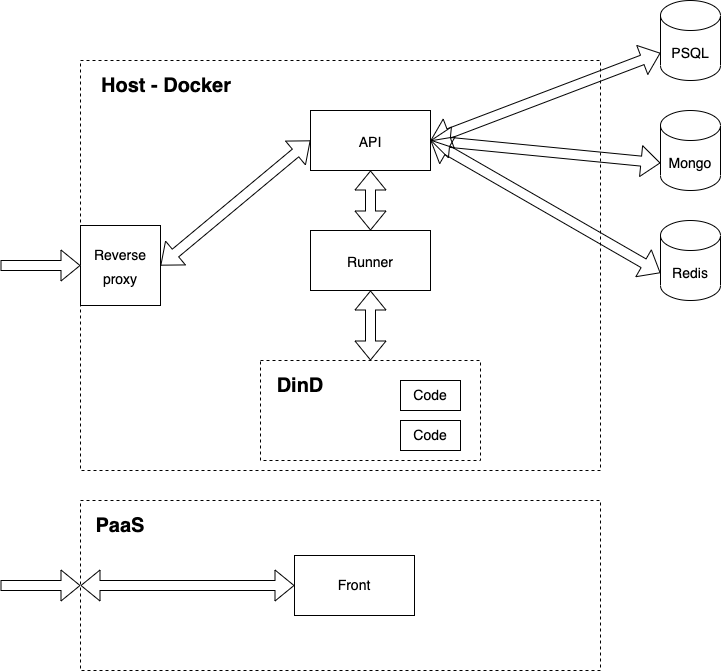

The diagram above was exported from draw.io. Its source (the exported page's mxGraphModel, read from the mxfile embedded in the PNG):
<mxGraphModel dx="977" dy="807" grid="0" gridSize="10" guides="1" tooltips="1" connect="1" arrows="1" fold="1" page="1" pageScale="1" pageWidth="827" pageHeight="1169" background="#ffffff" math="0" shadow="0">
  <root>
    <mxCell id="0" />
    <mxCell id="1" parent="0" />
    <mxCell id="3" value="" style="rounded=0;whiteSpace=wrap;html=1;dashed=1;fillColor=none;fontColor=#000000;strokeColor=#000000;" vertex="1" parent="1">
      <mxGeometry x="140" y="70" width="520" height="410" as="geometry" />
    </mxCell>
    <mxCell id="4" value="Host - Docker" style="text;html=1;strokeColor=none;fillColor=none;align=center;verticalAlign=middle;whiteSpace=wrap;rounded=0;fontSize=20;fontStyle=1;fontColor=#000000;" vertex="1" parent="1">
      <mxGeometry x="151" y="80" width="150" height="30" as="geometry" />
    </mxCell>
    <mxCell id="5" value="" style="whiteSpace=wrap;html=1;aspect=fixed;fillColor=none;strokeColor=#000000;" vertex="1" parent="1">
      <mxGeometry x="140" y="235" width="80" height="80" as="geometry" />
    </mxCell>
    <mxCell id="6" value="&lt;font style=&quot;font-size: 14px&quot;&gt;Reverse proxy&lt;/font&gt;" style="text;html=1;strokeColor=none;fillColor=none;align=center;verticalAlign=middle;whiteSpace=wrap;rounded=0;dashed=1;fontSize=20;fontColor=#000000;" vertex="1" parent="1">
      <mxGeometry x="150" y="260" width="60" height="30" as="geometry" />
    </mxCell>
    <mxCell id="7" value="" style="shape=flexArrow;endArrow=classic;html=1;fontSize=14;entryX=0;entryY=0.5;entryDx=0;entryDy=0;labelBackgroundColor=#000000;fontColor=#000000;fillColor=#FFFFFF;strokeColor=#000000;" edge="1" parent="1" target="5">
      <mxGeometry width="50" height="50" relative="1" as="geometry">
        <mxPoint x="60" y="275" as="sourcePoint" />
        <mxPoint x="90" y="250" as="targetPoint" />
      </mxGeometry>
    </mxCell>
    <mxCell id="8" value="" style="rounded=0;whiteSpace=wrap;html=1;fontSize=14;fillColor=none;strokeColor=#000000;" vertex="1" parent="1">
      <mxGeometry x="370" y="120" width="120" height="60" as="geometry" />
    </mxCell>
    <mxCell id="9" value="" style="rounded=0;whiteSpace=wrap;html=1;fontSize=14;fillColor=none;strokeColor=#000000;" vertex="1" parent="1">
      <mxGeometry x="370" y="240" width="120" height="60" as="geometry" />
    </mxCell>
    <mxCell id="10" value="" style="rounded=0;whiteSpace=wrap;html=1;fontSize=14;fillColor=none;strokeColor=#000000;dashed=1;" vertex="1" parent="1">
      <mxGeometry x="320" y="370" width="220" height="100" as="geometry" />
    </mxCell>
    <mxCell id="11" value="&lt;font style=&quot;font-size: 14px&quot;&gt;API&lt;/font&gt;" style="text;html=1;strokeColor=none;fillColor=none;align=center;verticalAlign=middle;whiteSpace=wrap;rounded=0;dashed=1;fontSize=20;fontColor=#000000;" vertex="1" parent="1">
      <mxGeometry x="400" y="135" width="60" height="30" as="geometry" />
    </mxCell>
    <mxCell id="12" value="&lt;span style=&quot;font-size: 14px&quot;&gt;Runner&lt;/span&gt;" style="text;html=1;strokeColor=none;fillColor=none;align=center;verticalAlign=middle;whiteSpace=wrap;rounded=0;dashed=1;fontSize=20;fontColor=#000000;" vertex="1" parent="1">
      <mxGeometry x="400" y="255" width="60" height="30" as="geometry" />
    </mxCell>
    <mxCell id="14" value="" style="shape=flexArrow;endArrow=classic;startArrow=classic;html=1;fontSize=14;entryX=0.5;entryY=1;entryDx=0;entryDy=0;exitX=0.5;exitY=0;exitDx=0;exitDy=0;strokeColor=#000000;" edge="1" parent="1" source="9" target="8">
      <mxGeometry width="100" height="100" relative="1" as="geometry">
        <mxPoint x="350" y="290" as="sourcePoint" />
        <mxPoint x="450" y="190" as="targetPoint" />
      </mxGeometry>
    </mxCell>
    <mxCell id="15" value="" style="shape=flexArrow;endArrow=classic;startArrow=classic;html=1;fontSize=14;entryX=0.5;entryY=1;entryDx=0;entryDy=0;exitX=0.5;exitY=0;exitDx=0;exitDy=0;strokeColor=#000000;" edge="1" parent="1" source="10" target="9">
      <mxGeometry width="100" height="100" relative="1" as="geometry">
        <mxPoint x="390" y="420" as="sourcePoint" />
        <mxPoint x="490" y="320" as="targetPoint" />
      </mxGeometry>
    </mxCell>
    <mxCell id="16" value="DinD" style="text;html=1;strokeColor=none;fillColor=none;align=center;verticalAlign=middle;whiteSpace=wrap;rounded=0;fontSize=20;fontStyle=1;fontColor=#000000;" vertex="1" parent="1">
      <mxGeometry x="330" y="380" width="60" height="30" as="geometry" />
    </mxCell>
    <mxCell id="18" value="Code" style="rounded=0;whiteSpace=wrap;html=1;fontSize=14;strokeColor=#000000;fillColor=none;strokeWidth=1;fontColor=#000000;" vertex="1" parent="1">
      <mxGeometry x="460" y="390" width="60" height="30" as="geometry" />
    </mxCell>
    <mxCell id="19" value="Code" style="rounded=0;whiteSpace=wrap;html=1;fontSize=14;fillColor=none;strokeColor=#000000;fontColor=#000000;" vertex="1" parent="1">
      <mxGeometry x="460" y="430" width="60" height="30" as="geometry" />
    </mxCell>
    <mxCell id="20" value="" style="shape=flexArrow;endArrow=classic;startArrow=classic;html=1;fontSize=14;exitX=1;exitY=0.5;exitDx=0;exitDy=0;entryX=0;entryY=0.5;entryDx=0;entryDy=0;strokeColor=#000000;fillColor=#FFFFFF;" edge="1" parent="1" source="5" target="8">
      <mxGeometry width="100" height="100" relative="1" as="geometry">
        <mxPoint x="250" y="280" as="sourcePoint" />
        <mxPoint x="350" y="180" as="targetPoint" />
      </mxGeometry>
    </mxCell>
    <mxCell id="21" value="" style="rounded=0;whiteSpace=wrap;html=1;fillColor=none;strokeColor=#000000;dashed=1;" vertex="1" parent="1">
      <mxGeometry x="140" y="510" width="520" height="170" as="geometry" />
    </mxCell>
    <mxCell id="22" value="PaaS" style="text;html=1;strokeColor=none;fillColor=none;align=center;verticalAlign=middle;whiteSpace=wrap;rounded=0;fontSize=20;fontStyle=1;fontColor=#000000;" vertex="1" parent="1">
      <mxGeometry x="150" y="520" width="60" height="30" as="geometry" />
    </mxCell>
    <mxCell id="23" value="" style="shape=flexArrow;endArrow=classic;html=1;fontSize=14;entryX=0;entryY=0.5;entryDx=0;entryDy=0;strokeColor=#000000;" edge="1" parent="1" target="21">
      <mxGeometry width="50" height="50" relative="1" as="geometry">
        <mxPoint x="60" y="595" as="sourcePoint" />
        <mxPoint x="140" y="600" as="targetPoint" />
      </mxGeometry>
    </mxCell>
    <mxCell id="25" value="Front" style="rounded=0;whiteSpace=wrap;html=1;fontSize=14;fillColor=none;strokeColor=#000000;fontColor=#000000;" vertex="1" parent="1">
      <mxGeometry x="354" y="565" width="120" height="60" as="geometry" />
    </mxCell>
    <mxCell id="26" value="" style="shape=flexArrow;endArrow=classic;startArrow=classic;html=1;fontSize=14;entryX=0;entryY=0.5;entryDx=0;entryDy=0;exitX=0;exitY=0.5;exitDx=0;exitDy=0;strokeColor=#000000;" edge="1" parent="1" source="21" target="25">
      <mxGeometry width="100" height="100" relative="1" as="geometry">
        <mxPoint x="200" y="690" as="sourcePoint" />
        <mxPoint x="300" y="590" as="targetPoint" />
      </mxGeometry>
    </mxCell>
    <mxCell id="27" value="PSQL" style="shape=cylinder3;whiteSpace=wrap;html=1;boundedLbl=1;backgroundOutline=1;size=15;fontSize=14;fillColor=none;strokeColor=#000000;fontColor=#000000;" vertex="1" parent="1">
      <mxGeometry x="720" y="10" width="60" height="80" as="geometry" />
    </mxCell>
    <mxCell id="28" value="Mongo" style="shape=cylinder3;whiteSpace=wrap;html=1;boundedLbl=1;backgroundOutline=1;size=15;fontSize=14;fillColor=none;strokeColor=#000000;fontColor=#000000;" vertex="1" parent="1">
      <mxGeometry x="720" y="120" width="60" height="80" as="geometry" />
    </mxCell>
    <mxCell id="29" value="Redis" style="shape=cylinder3;whiteSpace=wrap;html=1;boundedLbl=1;backgroundOutline=1;size=15;fontSize=14;fillColor=none;strokeColor=#000000;fontColor=#000000;" vertex="1" parent="1">
      <mxGeometry x="720" y="230" width="60" height="80" as="geometry" />
    </mxCell>
    <mxCell id="30" value="" style="shape=flexArrow;endArrow=classic;startArrow=classic;html=1;fontSize=14;exitX=1;exitY=0.5;exitDx=0;exitDy=0;entryX=0;entryY=0;entryDx=0;entryDy=52.5;entryPerimeter=0;strokeColor=#000000;" edge="1" parent="1" source="8" target="27">
      <mxGeometry width="100" height="100" relative="1" as="geometry">
        <mxPoint x="540" y="230" as="sourcePoint" />
        <mxPoint x="640" y="130" as="targetPoint" />
      </mxGeometry>
    </mxCell>
    <mxCell id="31" value="" style="shape=flexArrow;endArrow=classic;startArrow=classic;html=1;fontSize=14;entryX=0;entryY=0;entryDx=0;entryDy=52.5;entryPerimeter=0;exitX=1;exitY=0.5;exitDx=0;exitDy=0;strokeColor=#000000;" edge="1" parent="1" source="8" target="28">
      <mxGeometry width="100" height="100" relative="1" as="geometry">
        <mxPoint x="510" y="250" as="sourcePoint" />
        <mxPoint x="610" y="150" as="targetPoint" />
      </mxGeometry>
    </mxCell>
    <mxCell id="32" value="" style="shape=flexArrow;endArrow=classic;startArrow=classic;html=1;fontSize=14;exitX=1;exitY=0.5;exitDx=0;exitDy=0;entryX=0;entryY=0;entryDx=0;entryDy=52.5;entryPerimeter=0;strokeColor=#000000;" edge="1" parent="1" source="8" target="29">
      <mxGeometry width="100" height="100" relative="1" as="geometry">
        <mxPoint x="560" y="330" as="sourcePoint" />
        <mxPoint x="660" y="230" as="targetPoint" />
      </mxGeometry>
    </mxCell>
  </root>
</mxGraphModel>